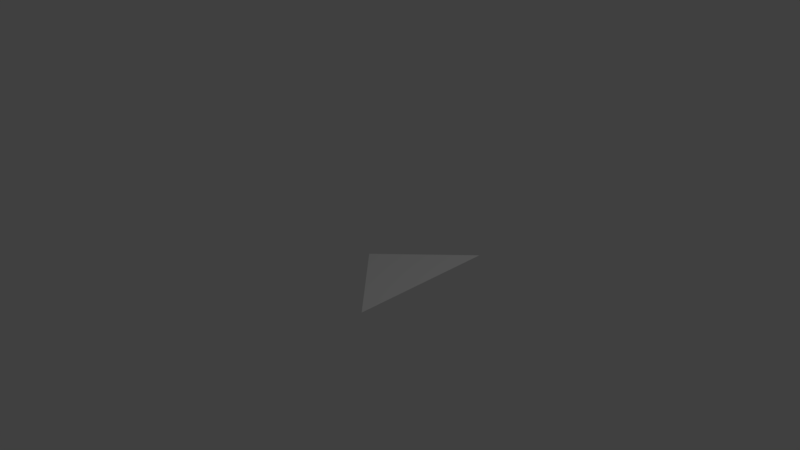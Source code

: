 # Source: SimpleTriangle.blend  (saved by Blender 2.78.0; exported with 4.5.12 LTS)
import bpy
from mathutils import Matrix  # noqa: F401  (used for matrix-valued properties, if any)

bpy.ops.wm.read_factory_settings(use_empty=True)
scene = bpy.context.scene
scene.name = 'Scene'

# ---- collections
col_collection_1 = bpy.data.collections.new('Collection 1'); scene.collection.children.link(col_collection_1)

# ---- world
world_world = bpy.data.worlds.new('World'); scene.world = world_world
world_world.color = (0.05088, 0.05088, 0.05088)
world_world.use_sun_shadow = False
world_world.sun_shadow_jitter_overblur = 0.0
world_world.cycles.sampling_method = 'MANUAL'

# ---- cameras
cam_camera = bpy.data.cameras.new('Camera')
cam_camera.clip_end = 100.0
cam_camera.lens = 35.0
cam_camera.sensor_width = 32.0
cam_camera.sensor_height = 18.0
cam_camera.ortho_scale = 7.314
cam_camera.dof.focus_distance = 0.0
cam_camera.dof.aperture_fstop = 128.0

# ---- lights
light_lamp = bpy.data.lights.new('Lamp', 'POINT')
light_lamp.transmission_factor = 0.0
light_lamp.cutoff_distance = 30.0
light_lamp.energy = 100.0
light_lamp.shadow_buffer_clip_start = 1.001
light_lamp.shadow_soft_size = 0.1
light_lamp.shadow_maximum_resolution = 0.006
light_lamp.use_absolute_resolution = True

# ---- meshes
me_plane = bpy.data.meshes.new('Plane')
me_plane.from_pydata([(0.0, 0.0, 0.0), (1.0, -1.0, 0.0), (1.0, 1.0, 0.0)], [], [(1, 2, 0)])
me_plane.use_remesh_preserve_volume = False
me_plane.use_remesh_preserve_attributes = False
me_plane.use_mirror_vertex_groups = False
me_plane.update()

# ---- objects
ob_plane = bpy.data.objects.new('Plane', me_plane)
ob_lamp = bpy.data.objects.new('Lamp', light_lamp)
ob_camera = bpy.data.objects.new('Camera', cam_camera)

# ---- transforms, parenting, visibility, modifiers, constraints
ob_plane.location = (0.0, 0.0, 0.0)
ob_plane.lineart.crease_threshold = 0.0
ob_lamp.location = (4.076, 1.005, 5.904)
ob_lamp.rotation_euler = (0.6503, 0.05522, 1.866)
ob_lamp.lock_rotations_4d = False
ob_lamp.empty_display_type = 'ARROWS'
ob_lamp.color = (0.0, 0.0, 0.0, 0.0)
ob_lamp.lineart.crease_threshold = 0.0
ob_camera.location = (7.481, -6.508, 5.344)
ob_camera.rotation_euler = (1.109, 0.0, 0.8149)
ob_camera.lock_rotations_4d = False
ob_camera.empty_display_type = 'ARROWS'
ob_camera.color = (0.0, 0.0, 0.0, 0.0)
ob_camera.display_type = 'WIRE'
ob_camera.lineart.crease_threshold = 0.0

# ---- collection membership
col_collection_1.objects.link(ob_plane)
col_collection_1.objects.link(ob_lamp)
col_collection_1.objects.link(ob_camera)

# ---- scene / render settings (as saved in the file)
scene.camera = ob_camera
scene.frame_start = 1; scene.frame_end = 250; scene.frame_set(1)
scene.render.engine = 'BLENDER_EEVEE_NEXT'
scene.render.resolution_percentage = 50
scene.render.dither_intensity = 0.0
scene.cycles.use_denoising = False
scene.cycles.samples = 128
scene.cycles.sampling_pattern = 'TABULATED_SOBOL'
scene.cycles.light_sampling_threshold = 0.0
scene.cycles.use_adaptive_sampling = False
scene.cycles.use_light_tree = False
scene.cycles.blur_glossy = 0.0
scene.cycles.sample_clamp_indirect = 0.0
scene.view_settings.view_transform = 'Standard'
bpy.context.view_layer.update()
